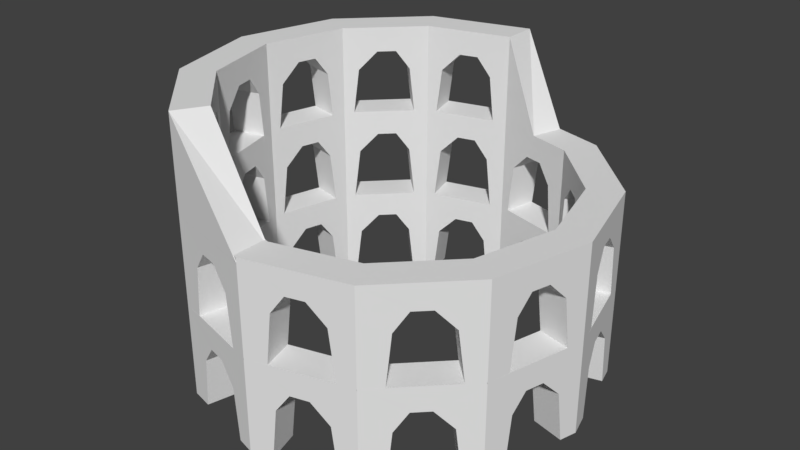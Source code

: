 # Source: Colosseum.blend  (saved by Blender 2.79.0; exported with 4.5.12 LTS)
import bpy
from mathutils import Matrix  # noqa: F401  (used for matrix-valued properties, if any)

bpy.ops.wm.read_factory_settings(use_empty=True)
scene = bpy.context.scene
scene.name = 'Scene'

# ---- collections
col_collection_1 = bpy.data.collections.new('Collection 1'); scene.collection.children.link(col_collection_1)

# ---- world
world_world = bpy.data.worlds.new('World'); scene.world = world_world
world_world.color = (0.05088, 0.05088, 0.05088)
world_world.use_sun_shadow = False
world_world.sun_shadow_jitter_overblur = 0.0
world_world.cycles.sampling_method = 'MANUAL'

# ---- meshes
me_cylinder_005 = bpy.data.meshes.new('Cylinder.005')
me_cylinder_005.from_pydata([(-1.053e-07, 1.0, 0.9126), (-5.96e-08, 1.0, 1.388), (-0.0007105, 0.8278, 0.914), (-2.98e-08, 0.8273, 1.388), (-0.5, 0.866, 0.913), (-0.5, 0.866, 1.388), (-1.51e-07, 1.0, 1.388), (-0.4153, 0.7165, 0.9148), (-0.4137, 0.7165, 1.388), (-1.198e-07, 0.8273, 1.388), (-0.4128, 0.8894, 0.9143), (-0.3833, 0.8973, 1.169), (-0.2926, 0.9215, 1.263), (-0.2018, 0.9457, 1.263), (-0.1348, 0.9637, 1.169), (-0.1092, 0.9705, 0.9151), (-0.3679, 0.7281, 0.9143), (-0.3384, 0.736, 1.169), (-0.2476, 0.7603, 1.263), (-0.1569, 0.7845, 1.263), (-0.08988, 0.8024, 1.169), (-0.06425, 0.8092, 0.9151), (-0.866, 0.5, 0.913), (-0.866, 0.5, 1.388), (-0.5, 0.866, 0.9122), (-0.5, 0.866, 1.388), (-0.7179, 0.4129, 0.9148), (-0.7165, 0.4137, 1.388), (-0.4137, 0.7165, 0.9132), (-0.4137, 0.7165, 1.388), (-0.8022, 0.5638, 0.9143), (-0.7806, 0.5854, 1.169), (-0.7141, 0.6518, 1.263), (-0.6477, 0.7181, 1.263), (-0.5986, 0.7672, 1.169), (-0.5798, 0.7859, 0.9151), (-0.6827, 0.4466, 0.9143), (-0.661, 0.4682, 1.169), (-0.5946, 0.5346, 1.263), (-0.5282, 0.6009, 1.263), (-0.479, 0.65, 1.169), (-0.4603, 0.6687, 0.9151), (-1.0, -5.96e-08, 0.913), (-1.0, -5.96e-08, 1.388), (-0.866, 0.5, 0.9122), (-0.866, 0.5, 1.388), (-0.8282, -0.001421, 0.9148), (-0.8273, -2.98e-08, 1.388), (-0.7165, 0.4137, 0.9132), (-0.7165, 0.4137, 1.388), (-0.9766, 0.08715, 0.9143), (-0.9687, 0.1167, 1.169), (-0.9443, 0.2074, 1.263), (-0.92, 0.2981, 1.263), (-0.9019, 0.3651, 1.169), (-0.8951, 0.3907, 0.9151), (-0.8145, 0.04542, 0.9143), (-0.8066, 0.07499, 1.169), (-0.7822, 0.1657, 1.263), (-0.7579, 0.2563, 1.263), (-0.7398, 0.3234, 1.169), (-0.733, 0.349, 0.9151), (-0.866, -0.5, 0.913), (-0.866, -0.5, 1.388), (-1.0, -1.51e-07, 0.9122), (-1.0, -1.51e-07, 1.388), (-0.7165, -0.4153, 0.9148), (-0.7165, -0.4137, 1.388), (-0.8273, -1.198e-07, 0.9132), (-0.8273, -1.198e-07, 1.388), (-0.8894, -0.4128, 0.9143), (-0.8973, -0.3833, 1.169), (-0.9215, -0.2926, 1.263), (-0.9457, -0.2018, 1.263), (-0.9637, -0.1348, 1.169), (-0.9705, -0.1092, 0.9151), (-0.7281, -0.3679, 0.9143), (-0.736, -0.3384, 1.169), (-0.7603, -0.2476, 1.263), (-0.7845, -0.1569, 1.263), (-0.8024, -0.08988, 1.169), (-0.8092, -0.06425, 0.9151), (-0.5, -0.866, 0.913), (-0.5, -0.866, 1.388), (-0.866, -0.5, 0.9122), (-0.866, -0.5, 1.388), (-0.4129, -0.7179, 0.9148), (-0.4137, -0.7165, 1.388), (-0.7165, -0.4137, 0.9132), (-0.7165, -0.4137, 1.388), (-0.5638, -0.8022, 0.9143), (-0.5854, -0.7806, 1.169), (-0.6518, -0.7141, 1.263), (-0.7181, -0.6477, 1.263), (-0.7672, -0.5986, 1.169), (-0.7859, -0.5798, 0.9151), (-0.4466, -0.6827, 0.9143), (-0.4682, -0.661, 1.169), (-0.5346, -0.5946, 1.263), (-0.6009, -0.5282, 1.263), (-0.65, -0.479, 1.169), (-0.6687, -0.4603, 0.9151), (-0.5, -0.866, 0.9122), (-0.5, -0.866, 1.388), (-0.4137, -0.7165, 0.9132), (-0.4137, -0.7165, 1.388), (0.2068, 0.7718, 0.9376), (0.2593, 0.9262, 0.9377), (0.001899, -0.8301, 0.9228), (0.00157, -1.003, 0.9229)], [(1, 0), (1, 3), (105, 104)], [(6, 13, 12, 5), (0, 15, 14, 6), (13, 6, 14), (12, 11, 5), (5, 11, 10, 4), (10, 11, 17, 16), (13, 14, 20, 19), (11, 12, 18, 17), (14, 15, 21, 20), (12, 13, 19, 18), (2, 9, 20, 21), (20, 9, 19), (9, 8, 18, 19), (18, 8, 17), (8, 7, 16, 17), (5, 8, 9, 6), (25, 33, 32, 23), (24, 35, 34, 25), (33, 25, 34), (32, 31, 23), (23, 31, 30, 22), (30, 31, 37, 36), (33, 34, 40, 39), (31, 32, 38, 37), (34, 35, 41, 40), (32, 33, 39, 38), (28, 29, 40, 41), (40, 29, 39), (29, 27, 38, 39), (38, 27, 37), (27, 26, 36, 37), (23, 27, 29, 25), (45, 53, 52, 43), (44, 55, 54, 45), (53, 45, 54), (52, 51, 43), (43, 51, 50, 42), (50, 51, 57, 56), (53, 54, 60, 59), (51, 52, 58, 57), (54, 55, 61, 60), (52, 53, 59, 58), (48, 49, 60, 61), (60, 49, 59), (49, 47, 58, 59), (58, 47, 57), (47, 46, 56, 57), (43, 47, 49, 45), (65, 73, 72, 63), (64, 75, 74, 65), (73, 65, 74), (72, 71, 63), (63, 71, 70, 62), (70, 71, 77, 76), (73, 74, 80, 79), (71, 72, 78, 77), (74, 75, 81, 80), (72, 73, 79, 78), (68, 69, 80, 81), (80, 69, 79), (69, 67, 78, 79), (78, 67, 77), (67, 66, 76, 77), (63, 67, 69, 65), (85, 93, 92, 83), (84, 95, 94, 85), (93, 85, 94), (92, 91, 83), (83, 91, 90, 82), (90, 91, 97, 96), (93, 94, 100, 99), (91, 92, 98, 97), (94, 95, 101, 100), (92, 93, 99, 98), (88, 89, 100, 101), (100, 89, 99), (89, 87, 98, 99), (98, 87, 97), (87, 86, 96, 97), (83, 87, 89, 85), (86, 87, 108), (2, 106, 3), (0, 6, 107), (6, 9, 106, 107), (103, 109, 108, 105), (103, 102, 109)])
me_cylinder_005.use_remesh_preserve_volume = False
me_cylinder_005.use_remesh_preserve_attributes = False
me_cylinder_005.use_mirror_vertex_groups = False
me_cylinder_005.update()
me_cylinder_004 = bpy.data.meshes.new('Cylinder.004')
me_cylinder_004.from_pydata([(0.5, -0.866, 0.468), (0.5, -0.866, 0.9435), (1.51e-07, -1.0, 0.4672), (1.51e-07, -1.0, 0.9435), (0.4153, -0.7165, 0.4698), (0.4137, -0.7165, 0.9434), (1.198e-07, -0.8273, 0.4682), (1.198e-07, -0.8273, 0.9434), (0.4128, -0.8894, 0.4692), (0.3833, -0.8973, 0.7244), (0.2926, -0.9215, 0.8183), (0.2018, -0.9457, 0.8183), (0.1348, -0.9637, 0.7244), (0.1092, -0.9705, 0.47), (0.3679, -0.7281, 0.4692), (0.3384, -0.736, 0.7244), (0.2476, -0.7603, 0.8183), (0.1569, -0.7845, 0.8183), (0.08988, -0.8024, 0.7244), (0.06425, -0.8092, 0.47)], [], [(3, 11, 10, 1), (2, 13, 12, 3), (11, 3, 12), (10, 9, 1), (1, 9, 8, 0), (8, 9, 15, 14), (11, 12, 18, 17), (9, 10, 16, 15), (12, 13, 19, 18), (10, 11, 17, 16), (6, 7, 18, 19), (18, 7, 17), (7, 5, 16, 17), (16, 5, 15), (5, 4, 14, 15), (1, 5, 7, 3)])
me_cylinder_004.use_remesh_preserve_volume = False
me_cylinder_004.use_remesh_preserve_attributes = False
me_cylinder_004.use_mirror_vertex_groups = False
me_cylinder_004.update()
me_cylinder_001 = bpy.data.meshes.new('Cylinder.001')
me_cylinder_001.from_pydata([(0.5, -0.866, -0.002496), (0.5, -0.866, 0.473), (1.51e-07, -1.0, -0.003316), (1.51e-07, -1.0, 0.473), (0.4153, -0.7165, -0.0007541), (0.4137, -0.7165, 0.4729), (1.198e-07, -0.8273, -0.002362), (1.198e-07, -0.8273, 0.4729), (0.4128, -0.8894, -0.001275), (0.3833, -0.8973, 0.2539), (0.2926, -0.9215, 0.3478), (0.2018, -0.9457, 0.3478), (0.1348, -0.9637, 0.2539), (0.1092, -0.9705, -0.0004735), (0.3679, -0.7281, -0.001275), (0.3384, -0.736, 0.2539), (0.2476, -0.7603, 0.3478), (0.1569, -0.7845, 0.3478), (0.08988, -0.8024, 0.2539), (0.06425, -0.8092, -0.0004735)], [], [(3, 11, 10, 1), (2, 13, 12, 3), (11, 3, 12), (10, 9, 1), (1, 9, 8, 0), (8, 9, 15, 14), (11, 12, 18, 17), (9, 10, 16, 15), (12, 13, 19, 18), (10, 11, 17, 16), (6, 7, 18, 19), (18, 7, 17), (7, 5, 16, 17), (16, 5, 15), (5, 4, 14, 15), (1, 5, 7, 3)])
me_cylinder_001.use_remesh_preserve_volume = False
me_cylinder_001.use_remesh_preserve_attributes = False
me_cylinder_001.use_mirror_vertex_groups = False
me_cylinder_001.update()

# ---- objects
ob_empty = bpy.data.objects.new('Empty', None)
ob_cylinder_003 = bpy.data.objects.new('Cylinder.003', me_cylinder_005)
ob_cylinder_002 = bpy.data.objects.new('Cylinder.002', me_cylinder_004)
ob_cylinder_001 = bpy.data.objects.new('Cylinder.001', me_cylinder_001)

# ---- transforms, parenting, visibility, modifiers, constraints
ob_empty.location = (0.0, 0.0, 0.0)
ob_empty.rotation_euler = (0.0, 0.0, 0.5236)
ob_empty.empty_image_offset = (0.0, 0.0)
ob_empty.lineart.crease_threshold = 0.0
ob_cylinder_003.location = (0.0, 0.0, 0.0)
ob_cylinder_003.lineart.crease_threshold = 0.0
ob_cylinder_002.location = (0.0, 0.0, 0.0)
ob_cylinder_002.lineart.crease_threshold = 0.0
_m = ob_cylinder_002.modifiers.new('Array', 'ARRAY')
_m.count = 12
_m.constant_offset_displace = (0.0, 0.0, 0.0)
_m.relative_offset_displace = (0.0, 0.0, 0.0)
_m.use_object_offset = True
_m.offset_object = ob_empty
ob_cylinder_001.location = (0.0, 0.0, 0.0)
ob_cylinder_001.lineart.crease_threshold = 0.0
_m = ob_cylinder_001.modifiers.new('Array', 'ARRAY')
_m.count = 12
_m.constant_offset_displace = (0.0, 0.0, 0.0)
_m.relative_offset_displace = (0.0, 0.0, 0.0)
_m.use_object_offset = True
_m.offset_object = ob_empty

# ---- collection membership
col_collection_1.objects.link(ob_empty)
col_collection_1.objects.link(ob_cylinder_003)
col_collection_1.objects.link(ob_cylinder_002)
col_collection_1.objects.link(ob_cylinder_001)

# ---- scene / render settings (as saved in the file)
scene.frame_start = 1; scene.frame_end = 250; scene.frame_set(1)
scene.render.engine = 'BLENDER_EEVEE_NEXT'
scene.render.resolution_percentage = 50
scene.render.dither_intensity = 0.0
scene.cycles.use_denoising = False
scene.cycles.samples = 128
scene.cycles.sampling_pattern = 'TABULATED_SOBOL'
scene.cycles.use_adaptive_sampling = False
scene.cycles.use_light_tree = False
scene.cycles.blur_glossy = 0.0
scene.cycles.sample_clamp_indirect = 0.0
scene.view_settings.view_transform = 'Standard'
bpy.context.view_layer.update()

# ---- added for rendering (the .blend has no active camera and no usable light): camera, sun
cam_auto = bpy.data.cameras.new('AutoCamera')
cam_auto.lens = 50.0
cam_auto.sensor_width = 36.0
cam_auto.clip_end = 1000.0
ob_auto_camera = bpy.data.objects.new('AutoCamera', cam_auto)
scene.collection.objects.link(ob_auto_camera)
ob_auto_camera.location = (2.91825, -3.5033, 3.02719)
ob_auto_camera.rotation_euler = (1.09748, -7.21219e-08, 0.694738)
scene.camera = ob_auto_camera
light_auto_sun = bpy.data.lights.new('AutoSun', 'SUN')
light_auto_sun.energy = 3.0
light_auto_sun.angle = 0.0523599
ob_auto_sun = bpy.data.objects.new('AutoSun', light_auto_sun)
scene.collection.objects.link(ob_auto_sun)
ob_auto_sun.rotation_euler = (0.872665, 0.174533, 0.523599)
bpy.context.view_layer.update()
